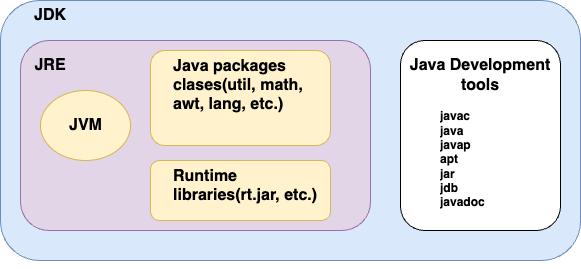

The diagram above was exported from draw.io. Its source (the exported page's mxGraphModel, read from the mxfile embedded in the PNG):
<mxGraphModel dx="1026" dy="684" grid="1" gridSize="10" guides="1" tooltips="1" connect="1" arrows="1" fold="1" page="1" pageScale="1" pageWidth="850" pageHeight="1100" math="0" shadow="0">
  <root>
    <mxCell id="0" />
    <mxCell id="1" parent="0" />
    <mxCell id="z_xIkmLeOSrlFBgp8IYl-20" value="" style="group" vertex="1" connectable="0" parent="1">
      <mxGeometry x="130" y="140" width="580" height="260" as="geometry" />
    </mxCell>
    <mxCell id="z_xIkmLeOSrlFBgp8IYl-1" value="" style="rounded=1;whiteSpace=wrap;html=1;fillColor=#dae8fc;strokeColor=#6c8ebf;" vertex="1" parent="z_xIkmLeOSrlFBgp8IYl-20">
      <mxGeometry width="580" height="260" as="geometry" />
    </mxCell>
    <mxCell id="z_xIkmLeOSrlFBgp8IYl-2" value="&lt;b&gt;&lt;font style=&quot;font-size: 16px;&quot;&gt;JDK&lt;/font&gt;&lt;/b&gt;" style="text;html=1;align=center;verticalAlign=middle;whiteSpace=wrap;rounded=0;" vertex="1" parent="z_xIkmLeOSrlFBgp8IYl-20">
      <mxGeometry x="20" width="60" height="30" as="geometry" />
    </mxCell>
    <mxCell id="z_xIkmLeOSrlFBgp8IYl-3" value="" style="rounded=1;whiteSpace=wrap;html=1;fillColor=#e1d5e7;strokeColor=#9673a6;" vertex="1" parent="z_xIkmLeOSrlFBgp8IYl-20">
      <mxGeometry x="20" y="40" width="350" height="190" as="geometry" />
    </mxCell>
    <mxCell id="z_xIkmLeOSrlFBgp8IYl-4" value="&lt;b&gt;&lt;font style=&quot;font-size: 16px;&quot;&gt;JRE&lt;/font&gt;&lt;/b&gt;" style="text;html=1;align=center;verticalAlign=middle;whiteSpace=wrap;rounded=0;" vertex="1" parent="z_xIkmLeOSrlFBgp8IYl-20">
      <mxGeometry x="20" y="50" width="60" height="30" as="geometry" />
    </mxCell>
    <mxCell id="z_xIkmLeOSrlFBgp8IYl-9" value="" style="group" vertex="1" connectable="0" parent="z_xIkmLeOSrlFBgp8IYl-20">
      <mxGeometry x="40" y="90" width="90" height="70" as="geometry" />
    </mxCell>
    <mxCell id="z_xIkmLeOSrlFBgp8IYl-5" value="" style="ellipse;whiteSpace=wrap;html=1;fillColor=#fff2cc;strokeColor=#d6b656;" vertex="1" parent="z_xIkmLeOSrlFBgp8IYl-9">
      <mxGeometry width="90" height="70" as="geometry" />
    </mxCell>
    <mxCell id="z_xIkmLeOSrlFBgp8IYl-6" value="&lt;b&gt;&lt;font style=&quot;font-size: 16px;&quot;&gt;JVM&lt;/font&gt;&lt;/b&gt;" style="text;html=1;align=center;verticalAlign=middle;whiteSpace=wrap;rounded=0;" vertex="1" parent="z_xIkmLeOSrlFBgp8IYl-9">
      <mxGeometry x="22.5" y="21.875" width="45" height="26.25" as="geometry" />
    </mxCell>
    <mxCell id="z_xIkmLeOSrlFBgp8IYl-10" value="" style="group" vertex="1" connectable="0" parent="z_xIkmLeOSrlFBgp8IYl-20">
      <mxGeometry x="150" y="50" width="180" height="95" as="geometry" />
    </mxCell>
    <mxCell id="z_xIkmLeOSrlFBgp8IYl-7" value="" style="rounded=1;whiteSpace=wrap;html=1;fillColor=#fff2cc;strokeColor=#d6b656;" vertex="1" parent="z_xIkmLeOSrlFBgp8IYl-10">
      <mxGeometry width="180" height="95" as="geometry" />
    </mxCell>
    <mxCell id="z_xIkmLeOSrlFBgp8IYl-8" value="&lt;b&gt;&lt;font style=&quot;font-size: 16px;&quot;&gt;Java packages clases(util, math, awt, lang, etc.)&lt;/font&gt;&lt;/b&gt;" style="text;html=1;align=left;verticalAlign=top;whiteSpace=wrap;rounded=0;" vertex="1" parent="z_xIkmLeOSrlFBgp8IYl-10">
      <mxGeometry x="21.18" width="148.82" height="75" as="geometry" />
    </mxCell>
    <mxCell id="z_xIkmLeOSrlFBgp8IYl-11" value="" style="group" vertex="1" connectable="0" parent="z_xIkmLeOSrlFBgp8IYl-20">
      <mxGeometry x="150" y="160" width="180" height="60" as="geometry" />
    </mxCell>
    <mxCell id="z_xIkmLeOSrlFBgp8IYl-12" value="" style="rounded=1;whiteSpace=wrap;html=1;fillColor=#fff2cc;strokeColor=#d6b656;" vertex="1" parent="z_xIkmLeOSrlFBgp8IYl-11">
      <mxGeometry width="180" height="60" as="geometry" />
    </mxCell>
    <mxCell id="z_xIkmLeOSrlFBgp8IYl-13" value="&lt;b&gt;&lt;font style=&quot;font-size: 16px;&quot;&gt;Runtime libraries(rt.jar, etc.)&lt;/font&gt;&lt;/b&gt;" style="text;html=1;align=left;verticalAlign=top;whiteSpace=wrap;rounded=0;" vertex="1" parent="z_xIkmLeOSrlFBgp8IYl-11">
      <mxGeometry x="21.18" width="148.82" height="47.37" as="geometry" />
    </mxCell>
    <mxCell id="z_xIkmLeOSrlFBgp8IYl-14" value="" style="rounded=1;whiteSpace=wrap;html=1;" vertex="1" parent="z_xIkmLeOSrlFBgp8IYl-20">
      <mxGeometry x="400" y="40" width="160" height="190" as="geometry" />
    </mxCell>
    <mxCell id="z_xIkmLeOSrlFBgp8IYl-16" value="&lt;b&gt;&lt;font style=&quot;font-size: 16px;&quot;&gt;Java Development tools&lt;/font&gt;&lt;/b&gt;" style="text;html=1;align=center;verticalAlign=middle;whiteSpace=wrap;rounded=0;" vertex="1" parent="z_xIkmLeOSrlFBgp8IYl-20">
      <mxGeometry x="405" y="60" width="150" height="30" as="geometry" />
    </mxCell>
    <mxCell id="z_xIkmLeOSrlFBgp8IYl-17" value="&lt;b style=&quot;&quot;&gt;&lt;font style=&quot;font-size: 12px;&quot;&gt;javac&lt;/font&gt;&lt;/b&gt;&lt;div style=&quot;&quot;&gt;&lt;b&gt;&lt;font style=&quot;font-size: 12px;&quot;&gt;java&lt;/font&gt;&lt;/b&gt;&lt;/div&gt;&lt;div style=&quot;&quot;&gt;&lt;b&gt;&lt;font style=&quot;font-size: 12px;&quot;&gt;javap&lt;/font&gt;&lt;/b&gt;&lt;/div&gt;&lt;div style=&quot;&quot;&gt;&lt;b&gt;&lt;font style=&quot;font-size: 12px;&quot;&gt;apt&lt;/font&gt;&lt;/b&gt;&lt;/div&gt;&lt;div style=&quot;&quot;&gt;&lt;b&gt;&lt;font style=&quot;font-size: 12px;&quot;&gt;jar&lt;/font&gt;&lt;/b&gt;&lt;/div&gt;&lt;div style=&quot;&quot;&gt;&lt;b&gt;&lt;font style=&quot;font-size: 12px;&quot;&gt;jdb&lt;/font&gt;&lt;/b&gt;&lt;/div&gt;&lt;div style=&quot;&quot;&gt;&lt;b style=&quot;&quot;&gt;&lt;font style=&quot;font-size: 12px;&quot;&gt;javadoc&lt;/font&gt;&lt;/b&gt;&lt;/div&gt;" style="text;html=1;align=left;verticalAlign=middle;whiteSpace=wrap;rounded=0;" vertex="1" parent="z_xIkmLeOSrlFBgp8IYl-20">
      <mxGeometry x="437.5" y="97.63" width="85" height="122.37" as="geometry" />
    </mxCell>
    <mxCell id="z_xIkmLeOSrlFBgp8IYl-18" style="edgeStyle=orthogonalEdgeStyle;rounded=0;orthogonalLoop=1;jettySize=auto;html=1;exitX=0.5;exitY=1;exitDx=0;exitDy=0;" edge="1" parent="z_xIkmLeOSrlFBgp8IYl-20" source="z_xIkmLeOSrlFBgp8IYl-1" target="z_xIkmLeOSrlFBgp8IYl-1">
      <mxGeometry relative="1" as="geometry" />
    </mxCell>
  </root>
</mxGraphModel>